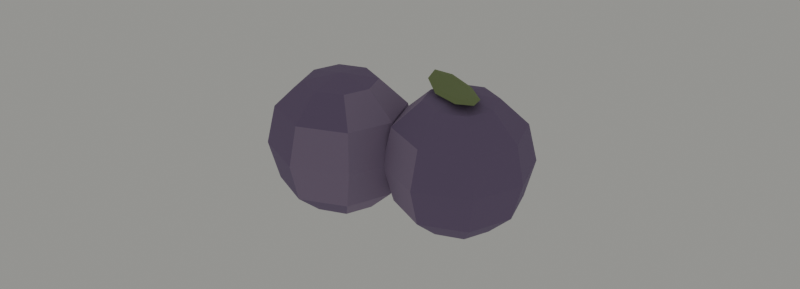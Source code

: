 # Source: plums.blend  (saved by Blender 5.2.45; exported with 4.5.12 LTS)
import bpy
from mathutils import Matrix  # noqa: F401  (used for matrix-valued properties, if any)

bpy.ops.wm.read_factory_settings(use_empty=True)
scene = bpy.context.scene
scene.name = 'Scene'

# ---- collections
col_collection = bpy.data.collections.new('Collection'); scene.collection.children.link(col_collection)
col_kiwi_half = bpy.data.collections.new('Kiwi_Half'); scene.collection.children.link(col_kiwi_half)
col_peaches_pair = bpy.data.collections.new('Peaches_Pair'); scene.collection.children.link(col_peaches_pair)
col_plums_pair = bpy.data.collections.new('Plums_Pair'); scene.collection.children.link(col_plums_pair)
col_mango_whole_and_half = bpy.data.collections.new('Mango_Whole_and_Half'); scene.collection.children.link(col_mango_whole_and_half)
col_cherries_box = bpy.data.collections.new('Cherries_Box'); scene.collection.children.link(col_cherries_box)
col_eggplant = bpy.data.collections.new('Eggplant'); scene.collection.children.link(col_eggplant)
col_preview_only = bpy.data.collections.new('Preview_Only'); scene.collection.children.link(col_preview_only)
col_plums = bpy.data.collections.new('Plums'); scene.collection.children.link(col_plums)

# ---- materials (node trees are filled in below, after node groups)
mat_produce_plum = bpy.data.materials.new('Produce_plum')
mat_produce_plum.diffuse_color = (0.2159, 0.1529, 0.2831, 1.0)
mat_produce_plum_light = bpy.data.materials.new('Produce_plum_light')
mat_produce_plum_light.diffuse_color = (0.3095, 0.2307, 0.3663, 1.0)
mat_produce_leaf = bpy.data.materials.new('Produce_leaf')
mat_produce_leaf.diffuse_color = (0.227, 0.2961, 0.1274, 1.0)

# ---- material node trees
mat_produce_plum.use_nodes = True; mat_produce_plum.node_tree.nodes.clear()
_N = mat_produce_plum.node_tree.nodes; _L = mat_produce_plum.node_tree.links
n0 = _N.new('ShaderNodeBsdfPrincipled'); n0.name = 'Principled BSDF'; n0.location = (-200, 100)
n0.inputs[0].default_value = (0.2159, 0.1529, 0.2831, 1.0)
n0.inputs[2].default_value = 0.82
n0.inputs[3].default_value = 1.45
n0.inputs[10].default_value = 0.005
n1 = _N.new('ShaderNodeOutputMaterial'); n1.name = 'Material Output'; n1.location = (200, 100)
_L.new(n0.outputs[0], n1.inputs[0])
n1.is_active_output = True
mat_produce_plum_light.use_nodes = True; mat_produce_plum_light.node_tree.nodes.clear()
_N = mat_produce_plum_light.node_tree.nodes; _L = mat_produce_plum_light.node_tree.links
n0 = _N.new('ShaderNodeBsdfPrincipled'); n0.name = 'Principled BSDF'; n0.location = (-200, 100)
n0.inputs[0].default_value = (0.3095, 0.2307, 0.3663, 1.0)
n0.inputs[2].default_value = 0.82
n0.inputs[3].default_value = 1.45
n0.inputs[10].default_value = 0.005
n1 = _N.new('ShaderNodeOutputMaterial'); n1.name = 'Material Output'; n1.location = (200, 100)
_L.new(n0.outputs[0], n1.inputs[0])
n1.is_active_output = True
mat_produce_leaf.use_nodes = True; mat_produce_leaf.node_tree.nodes.clear()
_N = mat_produce_leaf.node_tree.nodes; _L = mat_produce_leaf.node_tree.links
n0 = _N.new('ShaderNodeBsdfPrincipled'); n0.name = 'Principled BSDF'; n0.location = (-200, 100)
n0.inputs[0].default_value = (0.227, 0.2961, 0.1274, 1.0)
n0.inputs[2].default_value = 0.82
n0.inputs[3].default_value = 1.45
n0.inputs[10].default_value = 0.005
n1 = _N.new('ShaderNodeOutputMaterial'); n1.name = 'Material Output'; n1.location = (200, 100)
_L.new(n0.outputs[0], n1.inputs[0])
n1.is_active_output = True

# ---- world
world_soft_daylight = bpy.data.worlds.new('Soft daylight'); scene.world = world_soft_daylight
world_soft_daylight.use_nodes = True; world_soft_daylight.node_tree.nodes.clear()
_N = world_soft_daylight.node_tree.nodes; _L = world_soft_daylight.node_tree.links
n0 = _N.new('ShaderNodeBackground'); n0.name = 'Background'; n0.location = (-200, 100)
n0.inputs[0].default_value = (0.8, 0.8, 0.75, 1.0)
n0.inputs[1].default_value = 0.4
n1 = _N.new('ShaderNodeOutputWorld'); n1.name = 'World Output'; n1.location = (200, 100)
_L.new(n0.outputs[0], n1.inputs[0])
n1.is_active_output = True

# ---- meshes
me_sphere_004 = bpy.data.meshes.new('Sphere.004')
me_sphere_004.from_pydata([(-0.01771, -0.0055, 0.04098), (-0.01771, 0.005602, 0.03877), (-0.01771, 0.0169, 0.01895), (-0.01771, 0.005602, 0.0), (-0.01771, -0.0055, 0.0), (-0.009678, 0.002159, 0.03877), (-0.003306, 0.007638, 0.03077), (-0.001447, 0.009748, 0.01895), (-0.003946, 0.007971, 0.007107), (-0.009545, 0.002414, 0.0), (-0.006815, -0.0055, 0.03877), (0.001745, -0.0055, 0.03077), (0.004255, -0.0055, 0.01895), (0.0008798, -0.0055, 0.007107), (-0.00664, -0.0055, 0.0), (-0.009678, -0.01316, 0.03877), (-0.003306, -0.01864, 0.03077), (-0.001447, -0.02075, 0.01895), (-0.003946, -0.01897, 0.007107), (-0.009545, -0.01341, 0.0), (-0.01771, -0.0166, 0.03877), (-0.01771, -0.02484, 0.03077), (-0.01771, -0.0279, 0.01895), (-0.01771, -0.02484, 0.007107), (-0.01771, -0.0166, 0.0), (-0.02575, -0.01341, 0.03877), (-0.03211, -0.01894, 0.03077), (-0.03397, -0.02075, 0.01895), (-0.03147, -0.01866, 0.007107), (-0.02587, -0.01316, 0.0), (-0.02861, -0.0055, 0.03877), (-0.03716, -0.0055, 0.03077), (-0.03967, -0.0055, 0.01895), (-0.0363, -0.0055, 0.007107), (-0.02878, -0.0055, 0.0), (-0.02575, 0.002415, 0.03877), (-0.03211, 0.007944, 0.03077), (-0.03397, 0.009748, 0.01895), (-0.03147, 0.007659, 0.007107), (-0.02587, 0.002156, 0.0), (-0.01771, 0.01384, 0.03077), (-0.01771, 0.01384, 0.007107), (0.01771, 0.0055, 0.04098), (0.01771, 0.0166, 0.03877), (0.01771, 0.0279, 0.01895), (0.01771, 0.0166, 0.0), (0.01771, 0.0055, 0.0), (0.02574, 0.01316, 0.03877), (0.03211, 0.01864, 0.03077), (0.03397, 0.02075, 0.01895), (0.03147, 0.01897, 0.007107), (0.02588, 0.01341, 0.0), (0.02861, 0.0055, 0.03877), (0.03716, 0.0055, 0.03077), (0.03967, 0.0055, 0.01895), (0.0363, 0.0055, 0.007107), (0.02878, 0.0055, 0.0), (0.02574, -0.002159, 0.03877), (0.03211, -0.007639, 0.03077), (0.03397, -0.009748, 0.01895), (0.03147, -0.007971, 0.007107), (0.02588, -0.002414, 0.0), (0.01771, -0.005602, 0.03877), (0.01771, -0.01384, 0.03077), (0.01771, -0.0169, 0.01895), (0.01771, -0.01384, 0.007107), (0.01771, -0.005602, 0.0), (0.009673, -0.002415, 0.03877), (0.003306, -0.007944, 0.03077), (0.001447, -0.009748, 0.01895), (0.003946, -0.007659, 0.007107), (0.00955, -0.002156, 0.0), (0.006815, 0.0055, 0.03877), (-0.001745, 0.0055, 0.03077), (-0.004255, 0.0055, 0.01895), (-0.0008798, 0.0055, 0.007107), (0.00664, 0.0055, 0.0), (0.009673, 0.01341, 0.03877), (0.003306, 0.01894, 0.03077), (0.001447, 0.02075, 0.01895), (0.003946, 0.01866, 0.007107), (0.00955, 0.01316, 0.0), (0.01771, 0.02484, 0.03077), (0.01771, 0.02484, 0.007107), (0.01495, 0.0055, 0.0419), (0.01685, 0.008978, 0.04158), (0.01685, 0.008978, 0.04002), (0.01495, 0.0055, 0.0397), (0.02222, 0.004616, 0.04186), (0.02217, 0.004745, 0.04029), (0.02339, 0.0008882, 0.04214), (0.02326, 0.0009587, 0.04057), (0.01962, -0.000138, 0.04186), (0.01949, -0.0001674, 0.04029), (0.01305, 0.002022, 0.04158), (0.01305, 0.002022, 0.04002), (0.007639, 0.006306, 0.04186), (0.007773, 0.006333, 0.04029), (0.006508, 0.01011, 0.04214), (0.006637, 0.01004, 0.04057), (0.01032, 0.01122, 0.04186), (0.01037, 0.01109, 0.04029), (0.01761, 0.01038, 0.04076), (0.01761, 0.01038, 0.04084), (0.01763, 0.01041, 0.0408), (0.02502, 0.004308, 0.04138), (0.02502, 0.004314, 0.0413), (0.02508, 0.004303, 0.04134), (0.02663, -0.0008787, 0.04191), (0.02663, -0.0008817, 0.04184), (0.0267, -0.0009183, 0.04189), (0.02139, -0.00233, 0.04138), (0.02139, -0.002333, 0.0413), (0.02143, -0.002379, 0.04134), (0.01229, 0.0006239, 0.04084), (0.01229, 0.0006245, 0.04076), (0.01227, 0.0005946, 0.0408), (0.004884, 0.006687, 0.04138), (0.004876, 0.006691, 0.0413), (0.004819, 0.006697, 0.04135), (0.003277, 0.01188, 0.04191), (0.003266, 0.01188, 0.04184), (0.003202, 0.01192, 0.04189), (0.008512, 0.01333, 0.04138), (0.008505, 0.01333, 0.0413), (0.008469, 0.01338, 0.04135)], [], [(40, 1, 5, 6), (3, 41, 8, 9), (2, 40, 6, 7), (1, 0, 5), (4, 3, 9), (41, 2, 7, 8), (9, 8, 13, 14), (7, 6, 11, 12), (5, 0, 10), (4, 9, 14), (8, 7, 12, 13), (6, 5, 10, 11), (14, 13, 18, 19), (12, 11, 16, 17), (10, 0, 15), (4, 14, 19), (13, 12, 17, 18), (11, 10, 15, 16), (17, 16, 21, 22), (15, 0, 20), (4, 19, 24), (18, 17, 22, 23), (16, 15, 20, 21), (19, 18, 23, 24), (20, 0, 25), (4, 24, 29), (23, 22, 27, 28), (21, 20, 25, 26), (24, 23, 28, 29), (22, 21, 26, 27), (4, 29, 34), (28, 27, 32, 33), (26, 25, 30, 31), (29, 28, 33, 34), (27, 26, 31, 32), (25, 0, 30), (4, 34, 39), (33, 32, 37, 38), (31, 30, 35, 36), (34, 33, 38, 39), (32, 31, 36, 37), (30, 0, 35), (4, 39, 3), (38, 37, 2, 41), (36, 35, 1, 40), (39, 38, 41, 3), (37, 36, 40, 2), (35, 0, 1), (83, 44, 49, 50), (82, 43, 47, 48), (45, 83, 50, 51), (44, 82, 48, 49), (43, 42, 47), (46, 45, 51), (51, 50, 55, 56), (49, 48, 53, 54), (47, 42, 52), (46, 51, 56), (50, 49, 54, 55), (48, 47, 52, 53), (56, 55, 60, 61), (54, 53, 58, 59), (52, 42, 57), (46, 56, 61), (55, 54, 59, 60), (53, 52, 57, 58), (61, 60, 65, 66), (59, 58, 63, 64), (57, 42, 62), (46, 61, 66), (60, 59, 64, 65), (58, 57, 62, 63), (64, 63, 68, 69), (62, 42, 67), (46, 66, 71), (65, 64, 69, 70), (63, 62, 67, 68), (66, 65, 70, 71), (67, 42, 72), (46, 71, 76), (70, 69, 74, 75), (68, 67, 72, 73), (71, 70, 75, 76), (69, 68, 73, 74), (46, 76, 81), (75, 74, 79, 80), (73, 72, 77, 78), (76, 75, 80, 81), (74, 73, 78, 79), (72, 42, 77), (46, 81, 45), (80, 79, 44, 83), (78, 77, 43, 82), (81, 80, 83, 45), (79, 78, 82, 44), (77, 42, 43), (87, 86, 89), (85, 84, 88), (88, 84, 90), (87, 89, 91), (87, 91, 93), (90, 84, 92), (87, 93, 95), (92, 84, 94), (87, 95, 97), (94, 84, 96), (87, 97, 99), (96, 84, 98), (98, 84, 100), (87, 99, 101), (100, 84, 85), (87, 101, 86), (106, 102, 104, 107), (107, 104, 103, 105), (109, 106, 107, 110), (110, 107, 105, 108), (112, 109, 110, 113), (113, 110, 108, 111), (115, 112, 113, 116), (116, 113, 111, 114), (118, 115, 116, 119), (119, 116, 114, 117), (121, 118, 119, 122), (122, 119, 117, 120), (124, 121, 122, 125), (125, 122, 120, 123), (123, 103, 104, 125), (125, 104, 102, 124), (123, 100, 85, 103), (103, 85, 88, 105), (101, 124, 102, 86), (86, 102, 106, 89), (105, 88, 90, 108), (89, 106, 109, 91), (108, 90, 92, 111), (91, 109, 112, 93), (111, 92, 94, 114), (93, 112, 115, 95), (114, 94, 96, 117), (95, 115, 118, 97), (117, 96, 98, 120), (97, 118, 121, 99), (120, 98, 100, 123), (99, 121, 124, 101)])
me_sphere_004.polygons.foreach_set('material_index', [0, 0, 1, 0, 0, 1, 1, 1, 0, 0, 1, 1, 1, 1, 0, 0, 1, 1, 1, 0, 0, 1, 0, 0, 0, 0, 0, 0, 0, 0, 0, 0, 0, 0, 0, 0, 0, 0, 0, 0, 0, 0, 0, 0, 0, 0, 0, 0, 0, 0, 0, 0, 0, 0, 0, 0, 0, 0, 0, 0, 0, 0, 0, 0, 0, 0, 0, 0, 0, 0, 0, 0, 1, 0, 0, 1, 0, 0, 0, 0, 1, 1, 1, 1, 0, 1, 1, 1, 1, 0, 0, 1, 0, 0, 1, 0, 2, 2, 2, 2, 2, 2, 2, 2, 2, 2, 2, 2, 2, 2, 2, 2, 2, 2, 2, 2, 2, 2, 2, 2, 2, 2, 2, 2, 2, 2, 2, 2, 2, 2, 2, 2, 2, 2, 2, 2, 2, 2, 2, 2, 2, 2, 2, 2])
_uv = me_sphere_004.uv_layers.new(name='UVMap')
_uv.uv.foreach_set('vector', [0.75, 0.6667, 0.75, 0.8333, 0.625, 0.8333, 0.625, 0.6667, 0.75, 0.1667, 0.75, 0.3333, 0.625, 0.3333, 0.625, 0.1667, 0.75, 0.5, 0.75, 0.6667, 0.625, 0.6667, 0.625, 0.5, 0.75, 0.8333, 0.6875, 1.0, 0.625, 0.8333, 0.6875, 0.0, 0.75, 0.1667, 0.625, 0.1667, 0.75, 0.3333, 0.75, 0.5, 0.625, 0.5, 0.625, 0.3333, 0.625, 0.1667, 0.625, 0.3333, 0.5, 0.3333, 0.5, 0.1667, 0.625, 0.5, 0.625, 0.6667, 0.5, 0.6667, 0.5, 0.5, 0.625, 0.8333, 0.5625, 1.0, 0.5, 0.8333, 0.5625, 0.0, 0.625, 0.1667, 0.5, 0.1667, 0.625, 0.3333, 0.625, 0.5, 0.5, 0.5, 0.5, 0.3333, 0.625, 0.6667, 0.625, 0.8333, 0.5, 0.8333, 0.5, 0.6667, 0.5, 0.1667, 0.5, 0.3333, 0.375, 0.3333, 0.375, 0.1667, 0.5, 0.5, 0.5, 0.6667, 0.375, 0.6667, 0.375, 0.5, 0.5, 0.8333, 0.4375, 1.0, 0.375, 0.8333, 0.4375, 0.0, 0.5, 0.1667, 0.375, 0.1667, 0.5, 0.3333, 0.5, 0.5, 0.375, 0.5, 0.375, 0.3333, 0.5, 0.6667, 0.5, 0.8333, 0.375, 0.8333, 0.375, 0.6667, 0.375, 0.5, 0.375, 0.6667, 0.25, 0.6667, 0.25, 0.5, 0.375, 0.8333, 0.3125, 1.0, 0.25, 0.8333, 0.3125, 0.0, 0.375, 0.1667, 0.25, 0.1667, 0.375, 0.3333, 0.375, 0.5, 0.25, 0.5, 0.25, 0.3333, 0.375, 0.6667, 0.375, 0.8333, 0.25, 0.8333, 0.25, 0.6667, 0.375, 0.1667, 0.375, 0.3333, 0.25, 0.3333, 0.25, 0.1667, 0.25, 0.8333, 0.1875, 1.0, 0.125, 0.8333, 0.1875, 0.0, 0.25, 0.1667, 0.125, 0.1667, 0.25, 0.3333, 0.25, 0.5, 0.125, 0.5, 0.125, 0.3333, 0.25, 0.6667, 0.25, 0.8333, 0.125, 0.8333, 0.125, 0.6667, 0.25, 0.1667, 0.25, 0.3333, 0.125, 0.3333, 0.125, 0.1667, 0.25, 0.5, 0.25, 0.6667, 0.125, 0.6667, 0.125, 0.5, 0.0625, 0.0, 0.125, 0.1667, 0.0, 0.1667, 0.125, 0.3333, 0.125, 0.5, 0.0, 0.5, 0.0, 0.3333, 0.125, 0.6667, 0.125, 0.8333, 0.0, 0.8333, 0.0, 0.6667, 0.125, 0.1667, 0.125, 0.3333, 0.0, 0.3333, 0.0, 0.1667, 0.125, 0.5, 0.125, 0.6667, 0.0, 0.6667, 0.0, 0.5, 0.125, 0.8333, 0.0625, 1.0, 0.0, 0.8333, 0.9375, 0.0, 1.0, 0.1667, 0.875, 0.1667, 1.0, 0.3333, 1.0, 0.5, 0.875, 0.5, 0.875, 0.3333, 1.0, 0.6667, 1.0, 0.8333, 0.875, 0.8333, 0.875, 0.6667, 1.0, 0.1667, 1.0, 0.3333, 0.875, 0.3333, 0.875, 0.1667, 1.0, 0.5, 1.0, 0.6667, 0.875, 0.6667, 0.875, 0.5, 1.0, 0.8333, 0.9375, 1.0, 0.875, 0.8333, 0.8125, 0.0, 0.875, 0.1667, 0.75, 0.1667, 0.875, 0.3333, 0.875, 0.5, 0.75, 0.5, 0.75, 0.3333, 0.875, 0.6667, 0.875, 0.8333, 0.75, 0.8333, 0.75, 0.6667, 0.875, 0.1667, 0.875, 0.3333, 0.75, 0.3333, 0.75, 0.1667, 0.875, 0.5, 0.875, 0.6667, 0.75, 0.6667, 0.75, 0.5, 0.875, 0.8333, 0.8125, 1.0, 0.75, 0.8333, 0.75, 0.3333, 0.75, 0.5, 0.625, 0.5, 0.625, 0.3333, 0.75, 0.6667, 0.75, 0.8333, 0.625, 0.8333, 0.625, 0.6667, 0.75, 0.1667, 0.75, 0.3333, 0.625, 0.3333, 0.625, 0.1667, 0.75, 0.5, 0.75, 0.6667, 0.625, 0.6667, 0.625, 0.5, 0.75, 0.8333, 0.6875, 1.0, 0.625, 0.8333, 0.6875, 0.0, 0.75, 0.1667, 0.625, 0.1667, 0.625, 0.1667, 0.625, 0.3333, 0.5, 0.3333, 0.5, 0.1667, 0.625, 0.5, 0.625, 0.6667, 0.5, 0.6667, 0.5, 0.5, 0.625, 0.8333, 0.5625, 1.0, 0.5, 0.8333, 0.5625, 0.0, 0.625, 0.1667, 0.5, 0.1667, 0.625, 0.3333, 0.625, 0.5, 0.5, 0.5, 0.5, 0.3333, 0.625, 0.6667, 0.625, 0.8333, 0.5, 0.8333, 0.5, 0.6667, 0.5, 0.1667, 0.5, 0.3333, 0.375, 0.3333, 0.375, 0.1667, 0.5, 0.5, 0.5, 0.6667, 0.375, 0.6667, 0.375, 0.5, 0.5, 0.8333, 0.4375, 1.0, 0.375, 0.8333, 0.4375, 0.0, 0.5, 0.1667, 0.375, 0.1667, 0.5, 0.3333, 0.5, 0.5, 0.375, 0.5, 0.375, 0.3333, 0.5, 0.6667, 0.5, 0.8333, 0.375, 0.8333, 0.375, 0.6667, 0.375, 0.1667, 0.375, 0.3333, 0.25, 0.3333, 0.25, 0.1667, 0.375, 0.5, 0.375, 0.6667, 0.25, 0.6667, 0.25, 0.5, 0.375, 0.8333, 0.3125, 1.0, 0.25, 0.8333, 0.3125, 0.0, 0.375, 0.1667, 0.25, 0.1667, 0.375, 0.3333, 0.375, 0.5, 0.25, 0.5, 0.25, 0.3333, 0.375, 0.6667, 0.375, 0.8333, 0.25, 0.8333, 0.25, 0.6667, 0.25, 0.5, 0.25, 0.6667, 0.125, 0.6667, 0.125, 0.5, 0.25, 0.8333, 0.1875, 1.0, 0.125, 0.8333, 0.1875, 0.0, 0.25, 0.1667, 0.125, 0.1667, 0.25, 0.3333, 0.25, 0.5, 0.125, 0.5, 0.125, 0.3333, 0.25, 0.6667, 0.25, 0.8333, 0.125, 0.8333, 0.125, 0.6667, 0.25, 0.1667, 0.25, 0.3333, 0.125, 0.3333, 0.125, 0.1667, 0.125, 0.8333, 0.0625, 1.0, 0.0, 0.8333, 0.0625, 0.0, 0.125, 0.1667, 0.0, 0.1667, 0.125, 0.3333, 0.125, 0.5, 0.0, 0.5, 0.0, 0.3333, 0.125, 0.6667, 0.125, 0.8333, 0.0, 0.8333, 0.0, 0.6667, 0.125, 0.1667, 0.125, 0.3333, 0.0, 0.3333, 0.0, 0.1667, 0.125, 0.5, 0.125, 0.6667, 0.0, 0.6667, 0.0, 0.5, 0.9375, 0.0, 1.0, 0.1667, 0.875, 0.1667, 1.0, 0.3333, 1.0, 0.5, 0.875, 0.5, 0.875, 0.3333, 1.0, 0.6667, 1.0, 0.8333, 0.875, 0.8333, 0.875, 0.6667, 1.0, 0.1667, 1.0, 0.3333, 0.875, 0.3333, 0.875, 0.1667, 1.0, 0.5, 1.0, 0.6667, 0.875, 0.6667, 0.875, 0.5, 1.0, 0.8333, 0.9375, 1.0, 0.875, 0.8333, 0.8125, 0.0, 0.875, 0.1667, 0.75, 0.1667, 0.875, 0.3333, 0.875, 0.5, 0.75, 0.5, 0.75, 0.3333, 0.875, 0.6667, 0.875, 0.8333, 0.75, 0.8333, 0.75, 0.6667, 0.875, 0.1667, 0.875, 0.3333, 0.75, 0.3333, 0.75, 0.1667, 0.875, 0.5, 0.875, 0.6667, 0.75, 0.6667, 0.75, 0.5, 0.875, 0.8333, 0.8125, 1.0, 0.75, 0.8333, 0.6875, 0.0, 0.75, 0.25, 0.625, 0.25, 0.75, 0.75, 0.6875, 1.0, 0.625, 0.75, 0.625, 0.75, 0.5625, 1.0, 0.5, 0.75, 0.5625, 0.0, 0.625, 0.25, 0.5, 0.25, 0.4375, 0.0, 0.5, 0.25, 0.375, 0.25, 0.5, 0.75, 0.4375, 1.0, 0.375, 0.75, 0.3125, 0.0, 0.375, 0.25, 0.25, 0.25, 0.375, 0.75, 0.3125, 1.0, 0.25, 0.75, 0.1875, 0.0, 0.25, 0.25, 0.125, 0.25, 0.25, 0.75, 0.1875, 1.0, 0.125, 0.75, 0.0625, 0.0, 0.125, 0.25, 0.0, 0.25, 0.125, 0.75, 0.0625, 1.0, 0.0, 0.75, 1.0, 0.75, 0.9375, 1.0, 0.875, 0.75, 0.9375, 0.0, 1.0, 0.25, 0.875, 0.25, 0.875, 0.75, 0.8125, 1.0, 0.75, 0.75, 0.8125, 0.0, 0.875, 0.25, 0.75, 0.25, 0.625, 0.4877, 0.75, 0.4878, 0.75, 0.5, 0.6255, 0.5, 0.6255, 0.5, 0.75, 0.5, 0.75, 0.5121, 0.625, 0.5125, 0.5, 0.4883, 0.625, 0.4877, 0.6255, 0.5, 0.5, 0.5, 0.5, 0.5, 0.6255, 0.5, 0.625, 0.5125, 0.5, 0.5126, 0.375, 0.4877, 0.5, 0.4883, 0.5, 0.5, 0.3745, 0.5, 0.3745, 0.5, 0.5, 0.5, 0.5, 0.5126, 0.375, 0.5125, 0.25, 0.4878, 0.375, 0.4877, 0.3745, 0.5, 0.25, 0.5, 0.25, 0.5, 0.3745, 0.5, 0.375, 0.5125, 0.25, 0.5121, 0.125, 0.4882, 0.25, 0.4878, 0.25, 0.5, 0.1255, 0.5, 0.1255, 0.5, 0.25, 0.5, 0.25, 0.5121, 0.125, 0.513, 0.0, 0.4885, 0.125, 0.4882, 0.1255, 0.5, 0.00185, 0.5, 0.00185, 0.5, 0.1255, 0.5, 0.125, 0.513, 0.0, 0.5128, 0.875, 0.4882, 1.0, 0.4885, 0.9982, 0.5, 0.8745, 0.5, 0.8745, 0.5, 0.9982, 0.5, 1.0, 0.5128, 0.875, 0.513, 0.875, 0.513, 0.75, 0.5121, 0.75, 0.5, 0.8745, 0.5, 0.8745, 0.5, 0.75, 0.5, 0.75, 0.4878, 0.875, 0.4882, 0.875, 0.513, 0.875, 0.75, 0.75, 0.75, 0.75, 0.5121, 0.75, 0.5121, 0.75, 0.75, 0.625, 0.75, 0.625, 0.5125, 0.875, 0.25, 0.875, 0.4882, 0.75, 0.4878, 0.75, 0.25, 0.75, 0.25, 0.75, 0.4878, 0.625, 0.4877, 0.625, 0.25, 0.625, 0.5125, 0.625, 0.75, 0.5, 0.75, 0.5, 0.5126, 0.625, 0.25, 0.625, 0.4877, 0.5, 0.4883, 0.5, 0.25, 0.5, 0.5126, 0.5, 0.75, 0.375, 0.75, 0.375, 0.5125, 0.5, 0.25, 0.5, 0.4883, 0.375, 0.4877, 0.375, 0.25, 0.375, 0.5125, 0.375, 0.75, 0.25, 0.75, 0.25, 0.5121, 0.375, 0.25, 0.375, 0.4877, 0.25, 0.4878, 0.25, 0.25, 0.25, 0.5121, 0.25, 0.75, 0.125, 0.75, 0.125, 0.513, 0.25, 0.25, 0.25, 0.4878, 0.125, 0.4882, 0.125, 0.25, 0.125, 0.513, 0.125, 0.75, 0.0, 0.75, 0.0, 0.5128, 0.125, 0.25, 0.125, 0.4882, 0.0, 0.4885, 0.0, 0.25, 1.0, 0.5128, 1.0, 0.75, 0.875, 0.75, 0.875, 0.513, 1.0, 0.25, 1.0, 0.4885, 0.875, 0.4882, 0.875, 0.25])
me_sphere_004.materials.append(mat_produce_plum)
me_sphere_004.materials.append(mat_produce_plum_light)
me_sphere_004.materials.append(mat_produce_leaf)
me_sphere_004.update()

# ---- objects
ob_plums = bpy.data.objects.new('plums', me_sphere_004)

# ---- transforms, parenting, visibility, modifiers, constraints
ob_plums.location = (0.0, 0.0, 0.0)

# ---- collection membership
col_plums.objects.link(ob_plums)

# ---- scene / render settings (as saved in the file)
scene.frame_start = 1; scene.frame_end = 250; scene.frame_set(1)
scene.render.engine = 'CYCLES'
scene.render.resolution_x = 1800
scene.render.resolution_y = 650
scene.render.bake_bias = 0.0
scene.render.bake_samples = 0
scene.render.compositor_device = 'GPU'
scene.cycles.samples = 32
scene.eevee.use_volume_custom_range = False
scene.eevee.fast_gi_thickness_near = 0.1
scene.eevee.fast_gi_thickness_far = 0.0
scene.eevee.ray_tracing_options.screen_trace_thickness = 0.1
bpy.context.view_layer.update()

# ---- added for rendering (the .blend has no active camera): camera
cam_auto = bpy.data.cameras.new('AutoCamera')
cam_auto.lens = 50.0
cam_auto.sensor_width = 36.0
cam_auto.clip_end = 1000.0
ob_auto_camera = bpy.data.objects.new('AutoCamera', cam_auto)
scene.collection.objects.link(ob_auto_camera)
ob_auto_camera.location = (0.185045, -0.222054, 0.169105)
ob_auto_camera.rotation_euler = (1.09748, -7.21219e-08, 0.694738)
scene.camera = ob_auto_camera
bpy.context.view_layer.update()
